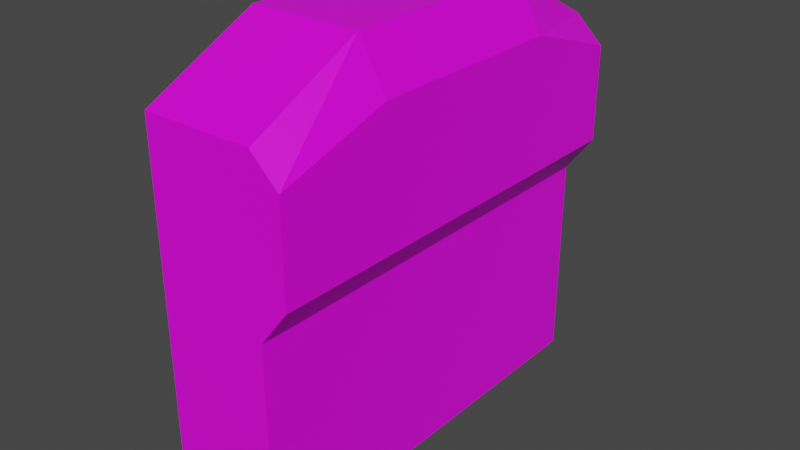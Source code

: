 # Source: Item_Bag.blend  (saved by Blender 2.91.10; exported with 4.5.12 LTS)
import bpy
from mathutils import Matrix  # noqa: F401  (used for matrix-valued properties, if any)

bpy.ops.wm.read_factory_settings(use_empty=True)
scene = bpy.context.scene
scene.name = 'Scene'

# ---- collections
col_collection = bpy.data.collections.new('Collection'); scene.collection.children.link(col_collection)

# ---- images (referenced by path relative to the original .blend; pixels are not part of the script)
import os
ASSET_DIR = os.environ.get("B2B_ASSET_DIR", "")  # directory of the original .blend (textures are referenced by path, not embedded)
HERE = os.path.dirname(os.path.abspath(__file__))  # packed textures are extracted next to this script under _unpacked/

def load_image(name, relpath, width, height, colorspace="sRGB"):
    """Load a texture the original file referenced (path relative to the .blend, or extracted next to this script)."""
    p = next((c for c in (os.path.join(HERE, relpath), os.path.join(ASSET_DIR, relpath)) if relpath and os.path.exists(c)), "")
    if p:
        img = bpy.data.images.load(p, check_existing=True)
        img.name = name
    else:  # same state as the original file: an image datablock whose file is absent (Cycles renders it pink)
        img = bpy.data.images.new(name, width, height)
        img.source = "FILE"
        img.filepath = "//" + (relpath or name)
    img.colorspace_settings.name = colorspace
    return img
img_item_bag_texture = load_image('Item_Bag_Texture', 'Item_Bag_Texture.png', 1024, 1024, 'sRGB')

# ---- materials (node trees are filled in below, after node groups)
mat_material = bpy.data.materials.new('Material')
mat_material.alpha_threshold = 0.0
mat_material.use_transparent_shadow = False
mat_material.line_color = (0.0, 0.0, 0.0, 1.0)

# ---- material node trees
mat_material.use_nodes = True; mat_material.node_tree.nodes.clear()
_N = mat_material.node_tree.nodes; _L = mat_material.node_tree.links
n0 = _N.new('ShaderNodeOutputMaterial'); n0.name = 'Material Output'; n0.location = (300, 300)
n1 = _N.new('ShaderNodeBsdfPrincipled'); n1.name = 'Principled BSDF'; n1.location = (10, 300)
n1.distribution = 'GGX'
n1.subsurface_method = 'BURLEY'
n1.inputs[2].default_value = 0.4
n1.inputs[3].default_value = 1.45
n1.inputs[27].default_value = (0.0, 0.0, 0.0, 1.0)
n1.inputs[28].default_value = 1.0
n2 = _N.new('ShaderNodeTexImage'); n2.name = 'Image Texture'; n2.location = (-280, 270)
n2.image = img_item_bag_texture
_L.new(n1.outputs[0], n0.inputs[0])
_L.new(n2.outputs[0], n1.inputs[0])
n0.is_active_output = True

# ---- world
world_world = bpy.data.worlds.new('World'); scene.world = world_world
world_world.use_nodes = True; world_world.node_tree.nodes.clear()
_N = world_world.node_tree.nodes; _L = world_world.node_tree.links
n0 = _N.new('ShaderNodeOutputWorld'); n0.name = 'World Output'; n0.location = (300, 300)
n1 = _N.new('ShaderNodeBackground'); n1.name = 'Background'; n1.location = (10, 300)
n1.inputs[0].default_value = (0.05088, 0.05088, 0.05088, 1.0)
_L.new(n1.outputs[0], n0.inputs[0])
n0.is_active_output = True
world_world.color = (0.05088, 0.05088, 0.05088)
world_world.use_sun_shadow = False
world_world.sun_shadow_jitter_overblur = 0.0

# ---- meshes
me_cube = bpy.data.meshes.new('Cube')
me_cube.from_pydata([(0.2662, 1.0, 0.7365), (0.2662, 1.0, -1.0), (0.2662, -1.0, 0.7365), (0.2662, -1.0, -1.0), (-0.259, 1.0, 0.7365), (-0.259, 1.0, -1.0), (-0.259, -1.0, 0.7365), (-0.259, -1.0, -1.0), (0.2662, 1.0, -0.01709), (-0.259, -1.0, 0.3811), (0.2662, -1.0, -0.01709), (-0.259, 1.0, 0.3811), (0.3972, 1.0, 0.6096), (0.3972, -1.0, 0.6096), (0.3972, 1.0, 0.1569), (0.3972, -1.0, 0.1569), (-0.259, 0.0, -1.0), (0.2662, 0.0, 1.0), (-0.259, 0.0, 1.0), (0.2662, 0.0, -1.0), (0.2662, 0.0, -0.01709), (-0.259, 0.0, 0.3811), (0.3972, 0.0, 0.7758), (0.3972, 0.0, 0.1569), (-0.259, -0.4618, -1.0), (0.2662, -0.4618, 1.0), (0.2662, -0.4618, -0.01709), (0.3972, -0.4618, 0.7758), (0.3972, -0.4618, 0.1569), (-0.259, -0.4618, 1.0), (0.2662, -0.4618, -1.0), (-0.259, -0.4618, 0.3811), (-0.259, 0.5, 1.0), (0.2662, 0.5, -1.0), (-0.259, 0.5, 0.3811), (-0.259, 0.5, -1.0), (0.2662, 0.5, 1.0), (0.2662, 0.5, -0.01709), (0.3972, 0.5, 0.7758), (0.3972, 0.5, 0.1569)], [], [(25, 29, 6, 2), (10, 2, 6, 9), (34, 32, 4, 11), (24, 30, 3, 7), (2, 10, 15, 13), (11, 4, 0, 8), (5, 11, 8, 1), (30, 26, 10, 3), (35, 34, 11, 5), (3, 10, 9, 7), (28, 27, 13, 15), (8, 0, 12, 14), (37, 8, 14, 39), (25, 2, 13, 27), (36, 17, 22, 38), (26, 20, 23, 28), (39, 38, 22, 23), (24, 31, 21, 16), (33, 37, 20, 19), (35, 33, 19, 16), (31, 29, 18, 21), (36, 32, 18, 17), (9, 6, 29, 31), (7, 9, 31, 24), (10, 26, 28, 15), (17, 25, 27, 22), (23, 22, 27, 28), (19, 20, 26, 30), (16, 19, 30, 24), (17, 18, 29, 25), (0, 4, 32, 36), (5, 1, 33, 35), (1, 8, 37, 33), (14, 12, 38, 39), (0, 36, 38, 12), (20, 37, 39, 23), (16, 21, 34, 35), (21, 18, 32, 34)])
_uv = me_cube.uv_layers.new(name='UVMap')
_uv.uv.foreach_set('vector', [0.5907, 0.8659, 0.4594, 0.8659, 0.4594, 1.0, 0.5907, 1.0, 0.2953, 0.6884, 0.2953, 0.5, 0.1641, 0.5, 0.1641, 0.5888, 0.3453, 0.125, 0.5, 0.125, 0.4341, 0.0, 0.3453, 0.0, 0.4594, 0.8655, 0.3281, 0.8655, 0.3281, 1.0, 0.4594, 1.0, 0.2953, 0.5, 0.2953, 0.6884, 0.3281, 0.6449, 0.3281, 0.5317, 0.0, 0.8453, 0.0, 0.9341, 0.1313, 0.9341, 0.1313, 0.7457, 2.98e-08, 0.5, 0.0, 0.8453, 0.1313, 0.7457, 0.1313, 0.5, 0.5, 0.1345, 0.7444, 0.1345, 0.7444, 0.0, 0.5, 0.0, 0.0, 0.125, 0.3453, 0.125, 0.3453, 0.0, 0.0, 0.0, 0.2953, 0.9341, 0.2953, 0.6884, 0.1641, 0.5888, 0.1641, 0.9341, 0.7843, 0.1345, 0.9382, 0.1345, 0.8969, 0.0, 0.7843, 0.0, 0.1313, 0.7457, 0.1313, 0.9341, 0.1641, 0.9024, 0.1641, 0.7892, 0.7444, 0.375, 0.7444, 0.5, 0.7843, 0.5, 0.7843, 0.375, 0.9973, 0.1345, 0.9318, 0.0, 0.8969, 0.0, 0.9382, 0.1345, 0.9973, 0.375, 0.9973, 0.25, 0.9382, 0.25, 0.9382, 0.375, 0.7444, 0.1345, 0.7444, 0.25, 0.7843, 0.25, 0.7843, 0.1345, 0.7843, 0.375, 0.9382, 0.375, 0.9382, 0.25, 0.7843, 0.25, 0.0, 0.3655, 0.3453, 0.3655, 0.3453, 0.25, 0.0, 0.25, 0.5, 0.375, 0.7444, 0.375, 0.7444, 0.25, 0.5, 0.25, 0.4594, 0.625, 0.3281, 0.625, 0.3281, 0.75, 0.4594, 0.75, 0.3453, 0.3655, 0.5, 0.3655, 0.5, 0.25, 0.3453, 0.25, 0.5907, 0.6255, 0.4594, 0.6255, 0.4594, 0.7505, 0.5907, 0.7505, 0.3453, 0.5, 0.4341, 0.5, 0.5, 0.3655, 0.3453, 0.3655, 0.0, 0.5, 0.3453, 0.5, 0.3453, 0.3655, 0.0, 0.3655, 0.7444, 0.0, 0.7444, 0.1345, 0.7843, 0.1345, 0.7843, 0.0, 0.9973, 0.25, 0.9973, 0.1345, 0.9382, 0.1345, 0.9382, 0.25, 0.7843, 0.25, 0.9382, 0.25, 0.9382, 0.1345, 0.7843, 0.1345, 0.5, 0.25, 0.7444, 0.25, 0.7444, 0.1345, 0.5, 0.1345, 0.4594, 0.75, 0.3281, 0.75, 0.3281, 0.8655, 0.4594, 0.8655, 0.5907, 0.7505, 0.4594, 0.7505, 0.4594, 0.8659, 0.5907, 0.8659, 0.5907, 0.5, 0.4594, 0.5, 0.4594, 0.6255, 0.5907, 0.6255, 0.4594, 0.5, 0.3281, 0.5, 0.3281, 0.625, 0.4594, 0.625, 0.5, 0.5, 0.7444, 0.5, 0.7444, 0.375, 0.5, 0.375, 0.7843, 0.5, 0.8969, 0.5, 0.9382, 0.375, 0.7843, 0.375, 0.9318, 0.5, 0.9973, 0.375, 0.9382, 0.375, 0.8969, 0.5, 0.7444, 0.25, 0.7444, 0.375, 0.7843, 0.375, 0.7843, 0.25, 0.0, 0.25, 0.3453, 0.25, 0.3453, 0.125, 0.0, 0.125, 0.3453, 0.25, 0.5, 0.25, 0.5, 0.125, 0.3453, 0.125])
me_cube.materials.append(mat_material)
me_cube.use_remesh_preserve_volume = False
me_cube.use_remesh_preserve_attributes = False
me_cube.use_mirror_vertex_groups = False
me_cube.update()

# ---- objects
ob_cube = bpy.data.objects.new('Cube', me_cube)

# ---- transforms, parenting, visibility, modifiers, constraints
ob_cube.location = (0.0, 0.0, 0.0)
ob_cube.lock_rotations_4d = False
ob_cube.empty_display_type = 'ARROWS'
ob_cube.lineart.crease_threshold = 0.0

# ---- collection membership
col_collection.objects.link(ob_cube)

# ---- scene / render settings (as saved in the file)
scene.frame_start = 1; scene.frame_end = 250; scene.frame_set(1)
scene.render.engine = 'BLENDER_EEVEE_NEXT'
scene.cycles.use_denoising = False
scene.cycles.samples = 128
scene.cycles.sampling_pattern = 'TABULATED_SOBOL'
scene.cycles.use_adaptive_sampling = False
scene.cycles.use_light_tree = False
scene.view_settings.view_transform = 'Filmic'
bpy.context.view_layer.update()

# ---- added for rendering (the .blend has no active camera and no usable light): camera, sun
cam_auto = bpy.data.cameras.new('AutoCamera')
cam_auto.lens = 50.0
cam_auto.sensor_width = 36.0
cam_auto.clip_end = 1000.0
ob_auto_camera = bpy.data.objects.new('AutoCamera', cam_auto)
scene.collection.objects.link(ob_auto_camera)
ob_auto_camera.location = (2.75554, -3.22372, 2.14915)
ob_auto_camera.rotation_euler = (1.09748, -7.21219e-08, 0.694738)
scene.camera = ob_auto_camera
light_auto_sun = bpy.data.lights.new('AutoSun', 'SUN')
light_auto_sun.energy = 3.0
light_auto_sun.angle = 0.0523599
ob_auto_sun = bpy.data.objects.new('AutoSun', light_auto_sun)
scene.collection.objects.link(ob_auto_sun)
ob_auto_sun.rotation_euler = (0.872665, 0.174533, 0.523599)
bpy.context.view_layer.update()
